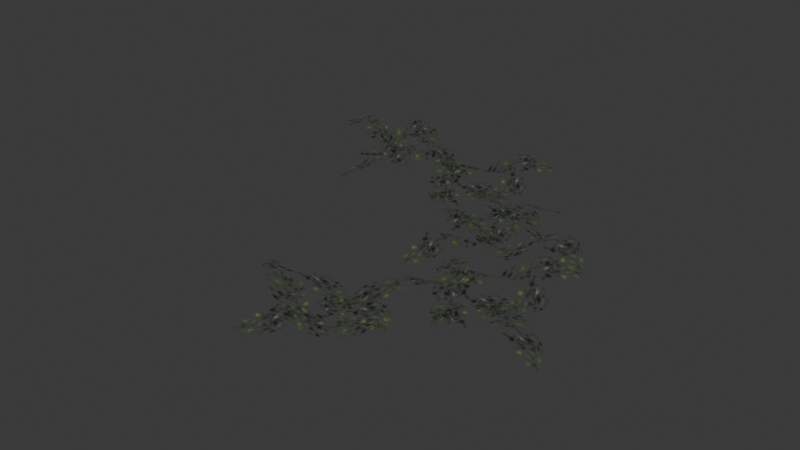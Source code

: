 # Source: source.blend  (saved by Blender 5.2.45; exported with 4.5.12 LTS)
import bpy
from mathutils import Matrix  # noqa: F401  (used for matrix-valued properties, if any)

bpy.ops.wm.read_factory_settings(use_empty=True)
scene = bpy.context.scene
scene.name = 'Grass02'

# ---- collections
col_collection = bpy.data.collections.new('Collection'); scene.collection.children.link(col_collection)

# ---- images (referenced by path relative to the original .blend; pixels are not part of the script)
import os
ASSET_DIR = os.environ.get("B2B_ASSET_DIR", "")  # directory of the original .blend (textures are referenced by path, not embedded)
HERE = os.path.dirname(os.path.abspath(__file__))  # packed textures are extracted next to this script under _unpacked/

def load_image(name, relpath, width, height, colorspace="sRGB"):
    """Load a texture the original file referenced (path relative to the .blend, or extracted next to this script)."""
    p = next((c for c in (os.path.join(HERE, relpath), os.path.join(ASSET_DIR, relpath)) if relpath and os.path.exists(c)), "")
    if p:
        img = bpy.data.images.load(p, check_existing=True)
        img.name = name
    else:  # same state as the original file: an image datablock whose file is absent (Cycles renders it pink)
        img = bpy.data.images.new(name, width, height)
        img.source = "FILE"
        img.filepath = "//" + (relpath or name)
    img.colorspace_settings.name = colorspace
    return img
img_tree_08_tga = load_image('tree_08.tga', '_unpacked/tree_08.a8b62638.tga', 32, 32, 'sRGB')

# ---- materials (node trees are filled in below, after node groups)
mat_tree_08_tga = bpy.data.materials.new('tree_08.tga')
mat_tree_08_tga.diffuse_color = (0.9869, 0.909, 0.7398, 1.0)

# ---- material node trees
mat_tree_08_tga.use_nodes = True; mat_tree_08_tga.node_tree.nodes.clear()
_N = mat_tree_08_tga.node_tree.nodes; _L = mat_tree_08_tga.node_tree.links
n0 = _N.new('ShaderNodeBsdfPrincipled'); n0.name = 'Principled BSDF'; n0.location = (-200, 100)
n0.inputs[10].default_value = 0.005
n1 = _N.new('ShaderNodeOutputMaterial'); n1.name = 'Material Output'; n1.location = (200, 100)
n2 = _N.new('ShaderNodeTexImage'); n2.name = 'Image Texture'; n2.location = (-600, 100)
n2.image = img_tree_08_tga
_L.new(n0.outputs[0], n1.inputs[0])
_L.new(n2.outputs[0], n0.inputs[0])
_L.new(n2.outputs[1], n0.inputs[4])
n1.is_active_output = True

# ---- world
world_world = bpy.data.worlds.new('World'); scene.world = world_world
world_world.use_nodes = True; world_world.node_tree.nodes.clear()
_N = world_world.node_tree.nodes; _L = world_world.node_tree.links
n0 = _N.new('ShaderNodeOutputWorld'); n0.name = 'World Output'; n0.location = (200, 100)
n1 = _N.new('ShaderNodeBackground'); n1.name = 'Background'; n1.location = (-200, 100)
n1.inputs[0].default_value = (0.05088, 0.05088, 0.05088, 1.0)
_L.new(n1.outputs[0], n0.inputs[0])
n0.is_active_output = True
world_world.color = (0.05088, 0.05088, 0.05088)
world_world.sun_shadow_jitter_overblur = 0.0

# ---- meshes
me_grass02 = bpy.data.meshes.new('Grass02')
me_grass02.from_pydata([(-46.32, 74.65, 2.673), (-14.8, 99.36, 7.264), (-39.77, 134.6, 24.15), (-66.18, 102.9, 14.4), (-71.11, 163.8, 7.084), (-88.05, 152.2, 2.439), (-23.04, 40.43, 14.66), (12.22, 61.29, 3.041), (-30.9, 152.1, 3.041), (-5.198, 130.5, 20.46), (18.25, 157.3, 12.75), (-7.647, 190.5, 24.15), (43.71, 205.0, 2.872), (31.51, 215.5, 6.65), (-64.75, 129.7, 14.4), (-30.88, 102.2, 3.5), (28.26, 111.4, 8.094), (8.955, 83.85, -0.5449), (44.63, 51.6, 24.15), (69.49, 85.42, 14.66), (88.41, 36.28, 6.887), (98.58, 51.38, 2.636), (-0.4505, 131.4, 6.713), (-26.39, 95.7, 9.437), (31.39, 108.1, 2.775), (3.671, 121.5, 0.5637), (-10.43, 91.51, 11.84), (9.169, 58.64, 28.38), (-27.26, 44.18, 12.17), (-2.141, 32.47, 12.17), (47.4, 142.1, 3.5), (10.51, 164.8, 21.99), (34.94, 66.22, 2.673), (66.96, 42.17, 7.264), (94.55, 75.41, 24.15), (57.04, 92.7, 14.4), (114.6, 113.2, 7.084), (99.08, 126.6, 2.439), (7.908, 34.88, 14.66), (37.18, 6.222, 3.041), (113.8, 71.38, 3.041), (99.56, 40.97, 20.46), (131.5, 25.25, 12.75), (156.9, 58.86, 24.15), (184.1, 12.99, 2.872), (191.1, 27.5, 6.65), (83.32, 98.27, 14.4), (65.52, 58.43, 3.5), (89.69, 3.678, 8.094), (58.13, 15.21, -0.5449), (36.21, -27.59, 24.15), (75.32, -42.86, 14.66), (32.75, -73.85, 6.887), (49.96, -79.77, 2.636), (101.6, 36.61, 6.713), (60.42, 52.41, 9.437), (87.35, -0.1829, 2.775), (93.14, 30.06, 0.5637), (60.51, 35.92, 11.84), (33.83, 8.479, 28.38), (10.44, 39.92, 12.17), (5.625, 12.63, 12.17), (124.3, -6.854, 3.5), (136.7, 34.65, 21.99), (83.15, -221.5, 2.673), (55.79, -192.3, 7.264), (22.85, -220.2, 24.15), (56.79, -243.8, 14.4), (-3.486, -254.0, 7.084), (9.499, -269.9, 2.439), (115.2, -195.4, 14.66), (91.36, -162.0, 3.041), (4.64, -212.9, 3.041), (23.9, -185.4, 20.46), (-4.845, -164.4, 12.75), (-35.67, -193.1, 24.15), (-54.52, -143.2, 2.872), (-63.95, -156.3, 6.65), (29.95, -244.7, 14.4), (54.4, -208.5, 3.5), (40.09, -150.4, 8.094), (69.17, -167.3, -0.5449), (98.19, -128.9, 24.15), (62.33, -107.1, 14.66), (109.6, -83.96, 6.887), (93.71, -75.14, 2.636), (22.61, -180.8, 6.713), (60.45, -203.5, 9.437), (43.07, -147.0, 2.775), (32.12, -175.8, 0.5637), (63.23, -187.2, 11.84), (94.27, -164.8, 28.38), (111.9, -199.9, 12.17), (121.3, -173.8, 12.17), (7.817, -134.0, 3.5), (-11.58, -172.8, 21.99), (107.5, -116.4, 2.673), (139.0, -91.64, 7.264), (114.1, -56.4, 24.15), (87.64, -88.16, 14.4), (82.71, -27.21, 7.084), (65.78, -38.77, 2.439), (130.8, -150.6, 14.66), (166.0, -129.7, 3.041), (122.9, -38.89, 3.041), (148.6, -60.47, 20.46), (172.1, -33.67, 12.75), (146.2, -0.4593, 24.15), (197.5, 13.97, 2.872), (185.3, 24.5, 6.65), (89.07, -61.33, 14.4), (122.9, -88.84, 3.5), (182.1, -79.65, 8.094), (162.8, -107.2, -0.5449), (198.5, -139.4, 24.15), (223.3, -105.6, 14.66), (242.2, -154.7, 6.887), (252.4, -139.6, 2.636), (153.4, -59.59, 6.713), (127.4, -95.31, 9.437), (185.2, -82.92, 2.775), (157.5, -69.5, 0.5637), (143.4, -99.49, 11.84), (163.0, -132.4, 28.38), (126.6, -146.8, 12.17), (151.7, -158.5, 12.17), (201.2, -48.93, 3.5), (164.3, -26.23, 21.99), (-109.7, 188.9, 2.673), (-130.9, 154.9, 7.264), (-95.36, 130.3, 24.15), (-81.4, 169.2, 14.4), (-55.92, 113.6, 7.084), (-43.96, 130.3, 2.439), (-143.3, 213.1, 14.66), (-169.3, 181.4, 3.041), (-97.7, 110.8, 3.041), (-129.2, 122.3, 20.46), (-142.1, 89.12, 12.75), (-106.4, 66.77, 24.15), (-149.7, 35.65, 2.872), (-134.7, 29.92, 6.65), (-73.57, 143.5, 14.4), (-114.8, 157.8, 3.5), (-167.2, 128.9, 8.094), (-158.5, 161.3, -0.5449), (-203.1, 179.5, 24.15), (-214.9, 139.2, 14.66), (-249.4, 178.9, 6.887), (-253.8, 161.2, 2.636), (-133.4, 119.9, 6.713), (-121.2, 162.3, 9.437), (-171.3, 130.9, 2.775), (-140.7, 127.8, 0.5637), (-137.7, 160.8, 11.84), (-167.3, 185.0, 28.38), (-138.0, 211.0, 12.17), (-165.6, 213.4, 12.17), (-174.7, 93.49, 3.5), (-132.3, 84.78, 21.99)], [], [(0, 1, 2), (2, 3, 0), (3, 2, 4), (4, 5, 3), (6, 7, 1), (1, 0, 6), (8, 9, 10), (10, 11, 8), (11, 10, 12), (12, 13, 11), (14, 15, 9), (9, 8, 14), (16, 17, 18), (18, 19, 16), (19, 18, 20), (20, 21, 19), (22, 23, 17), (17, 16, 22), (24, 25, 26), (26, 27, 24), (27, 26, 28), (28, 29, 27), (30, 31, 25), (25, 24, 30), (32, 33, 34), (34, 35, 32), (35, 34, 36), (36, 37, 35), (38, 39, 33), (33, 32, 38), (40, 41, 42), (42, 43, 40), (43, 42, 44), (44, 45, 43), (46, 47, 41), (41, 40, 46), (48, 49, 50), (50, 51, 48), (51, 50, 52), (52, 53, 51), (54, 55, 49), (49, 48, 54), (56, 57, 58), (58, 59, 56), (59, 58, 60), (60, 61, 59), (62, 63, 57), (57, 56, 62), (64, 65, 66), (66, 67, 64), (67, 66, 68), (68, 69, 67), (70, 71, 65), (65, 64, 70), (72, 73, 74), (74, 75, 72), (75, 74, 76), (76, 77, 75), (78, 79, 73), (73, 72, 78), (80, 81, 82), (82, 83, 80), (83, 82, 84), (84, 85, 83), (86, 87, 81), (81, 80, 86), (88, 89, 90), (90, 91, 88), (91, 90, 92), (92, 93, 91), (94, 95, 89), (89, 88, 94), (96, 97, 98), (98, 99, 96), (99, 98, 100), (100, 101, 99), (102, 103, 97), (97, 96, 102), (104, 105, 106), (106, 107, 104), (107, 106, 108), (108, 109, 107), (110, 111, 105), (105, 104, 110), (112, 113, 114), (114, 115, 112), (115, 114, 116), (116, 117, 115), (118, 119, 113), (113, 112, 118), (120, 121, 122), (122, 123, 120), (123, 122, 124), (124, 125, 123), (126, 127, 121), (121, 120, 126), (128, 129, 130), (130, 131, 128), (131, 130, 132), (132, 133, 131), (134, 135, 129), (129, 128, 134), (136, 137, 138), (138, 139, 136), (139, 138, 140), (140, 141, 139), (142, 143, 137), (137, 136, 142), (144, 145, 146), (146, 147, 144), (147, 146, 148), (148, 149, 147), (150, 151, 145), (145, 144, 150), (152, 153, 154), (154, 155, 152), (155, 154, 156), (156, 157, 155), (158, 159, 153), (153, 152, 158)])
me_grass02.polygons.foreach_set('use_smooth', [True] * 120)
_uv = me_grass02.uv_layers.new(name='Float2')
_uv.uv.foreach_set('vector', [0.0, 0.0, 1.0, 0.0, 1.0, 1.0, 1.0, 1.0, 0.0, 1.0, 0.0, 0.0, 0.0, 0.0, 1.0, 0.0, 1.0, 1.0, 1.0, 1.0, 0.0, 1.0, 0.0, 0.0, 0.0, 0.0, 1.0, 0.0, 1.0, 1.0, 1.0, 1.0, 0.0, 1.0, 0.0, 0.0, 0.0, 0.0, 1.0, 0.0, 1.0, 1.0, 1.0, 1.0, 0.0, 1.0, 0.0, 0.0, 0.0, 0.0, 1.0, 0.0, 1.0, 1.0, 1.0, 1.0, 0.0, 1.0, 0.0, 0.0, 0.0, 0.0, 1.0, 0.0, 1.0, 1.0, 1.0, 1.0, 0.0, 1.0, 0.0, 0.0, 0.0, 0.0, 1.0, 0.0, 1.0, 1.0, 1.0, 1.0, 0.0, 1.0, 0.0, 0.0, 0.0, 0.0, 1.0, 0.0, 1.0, 1.0, 1.0, 1.0, 0.0, 1.0, 0.0, 0.0, 0.0, 0.0, 1.0, 0.0, 1.0, 1.0, 1.0, 1.0, 0.0, 1.0, 0.0, 0.0, 0.0, 0.0, 1.0, 0.0, 1.0, 1.0, 1.0, 1.0, 0.0, 1.0, 0.0, 0.0, 0.0, 0.0, 1.0, 0.0, 1.0, 1.0, 1.0, 1.0, 0.0, 1.0, 0.0, 0.0, 0.0, 0.0, 1.0, 0.0, 1.0, 1.0, 1.0, 1.0, 0.0, 1.0, 0.0, 0.0, 0.0, 0.0, 1.0, 0.0, 1.0, 1.0, 1.0, 1.0, 0.0, 1.0, 0.0, 0.0, 0.0, 0.0, 1.0, 0.0, 1.0, 1.0, 1.0, 1.0, 0.0, 1.0, 0.0, 0.0, 0.0, 0.0, 1.0, 0.0, 1.0, 1.0, 1.0, 1.0, 0.0, 1.0, 0.0, 0.0, 0.0, 0.0, 1.0, 0.0, 1.0, 1.0, 1.0, 1.0, 0.0, 1.0, 0.0, 0.0, 0.0, 0.0, 1.0, 0.0, 1.0, 1.0, 1.0, 1.0, 0.0, 1.0, 0.0, 0.0, 0.0, 0.0, 1.0, 0.0, 1.0, 1.0, 1.0, 1.0, 0.0, 1.0, 0.0, 0.0, 0.0, 0.0, 1.0, 0.0, 1.0, 1.0, 1.0, 1.0, 0.0, 1.0, 0.0, 0.0, 0.0, 0.0, 1.0, 0.0, 1.0, 1.0, 1.0, 1.0, 0.0, 1.0, 0.0, 0.0, 0.0, 0.0, 1.0, 0.0, 1.0, 1.0, 1.0, 1.0, 0.0, 1.0, 0.0, 0.0, 0.0, 0.0, 1.0, 0.0, 1.0, 1.0, 1.0, 1.0, 0.0, 1.0, 0.0, 0.0, 0.0, 0.0, 1.0, 0.0, 1.0, 1.0, 1.0, 1.0, 0.0, 1.0, 0.0, 0.0, 0.0, 0.0, 1.0, 0.0, 1.0, 1.0, 1.0, 1.0, 0.0, 1.0, 0.0, 0.0, 0.0, 0.0, 1.0, 0.0, 1.0, 1.0, 1.0, 1.0, 0.0, 1.0, 0.0, 0.0, 0.0, 0.0, 1.0, 0.0, 1.0, 1.0, 1.0, 1.0, 0.0, 1.0, 0.0, 0.0, 0.0, 0.0, 1.0, 0.0, 1.0, 1.0, 1.0, 1.0, 0.0, 1.0, 0.0, 0.0, 0.0, 0.0, 1.0, 0.0, 1.0, 1.0, 1.0, 1.0, 0.0, 1.0, 0.0, 0.0, 0.0, 0.0, 1.0, 0.0, 1.0, 1.0, 1.0, 1.0, 0.0, 1.0, 0.0, 0.0, 0.0, 0.0, 1.0, 0.0, 1.0, 1.0, 1.0, 1.0, 0.0, 1.0, 0.0, 0.0, 0.0, 0.0, 1.0, 0.0, 1.0, 1.0, 1.0, 1.0, 0.0, 1.0, 0.0, 0.0, 0.0, 0.0, 1.0, 0.0, 1.0, 1.0, 1.0, 1.0, 0.0, 1.0, 0.0, 0.0, 0.0, 0.0, 1.0, 0.0, 1.0, 1.0, 1.0, 1.0, 0.0, 1.0, 0.0, 0.0, 0.0, 0.0, 1.0, 0.0, 1.0, 1.0, 1.0, 1.0, 0.0, 1.0, 0.0, 0.0, 0.0, 0.0, 1.0, 0.0, 1.0, 1.0, 1.0, 1.0, 0.0, 1.0, 0.0, 0.0, 0.0, 0.0, 1.0, 0.0, 1.0, 1.0, 1.0, 1.0, 0.0, 1.0, 0.0, 0.0, 0.0, 0.0, 1.0, 0.0, 1.0, 1.0, 1.0, 1.0, 0.0, 1.0, 0.0, 0.0, 0.0, 0.0, 1.0, 0.0, 1.0, 1.0, 1.0, 1.0, 0.0, 1.0, 0.0, 0.0, 0.0, 0.0, 1.0, 0.0, 1.0, 1.0, 1.0, 1.0, 0.0, 1.0, 0.0, 0.0, 0.0, 0.0, 1.0, 0.0, 1.0, 1.0, 1.0, 1.0, 0.0, 1.0, 0.0, 0.0, 0.0, 0.0, 1.0, 0.0, 1.0, 1.0, 1.0, 1.0, 0.0, 1.0, 0.0, 0.0, 0.0, 0.0, 1.0, 0.0, 1.0, 1.0, 1.0, 1.0, 0.0, 1.0, 0.0, 0.0, 0.0, 0.0, 1.0, 0.0, 1.0, 1.0, 1.0, 1.0, 0.0, 1.0, 0.0, 0.0, 0.0, 0.0, 1.0, 0.0, 1.0, 1.0, 1.0, 1.0, 0.0, 1.0, 0.0, 0.0, 0.0, 0.0, 1.0, 0.0, 1.0, 1.0, 1.0, 1.0, 0.0, 1.0, 0.0, 0.0, 0.0, 0.0, 1.0, 0.0, 1.0, 1.0, 1.0, 1.0, 0.0, 1.0, 0.0, 0.0, 0.0, 0.0, 1.0, 0.0, 1.0, 1.0, 1.0, 1.0, 0.0, 1.0, 0.0, 0.0, 0.0, 0.0, 1.0, 0.0, 1.0, 1.0, 1.0, 1.0, 0.0, 1.0, 0.0, 0.0, 0.0, 0.0, 1.0, 0.0, 1.0, 1.0, 1.0, 1.0, 0.0, 1.0, 0.0, 0.0, 0.0, 0.0, 1.0, 0.0, 1.0, 1.0, 1.0, 1.0, 0.0, 1.0, 0.0, 0.0, 0.0, 0.0, 1.0, 0.0, 1.0, 1.0, 1.0, 1.0, 0.0, 1.0, 0.0, 0.0, 0.0, 0.0, 1.0, 0.0, 1.0, 1.0, 1.0, 1.0, 0.0, 1.0, 0.0, 0.0, 0.0, 0.0, 1.0, 0.0, 1.0, 1.0, 1.0, 1.0, 0.0, 1.0, 0.0, 0.0, 0.0, 0.0, 1.0, 0.0, 1.0, 1.0, 1.0, 1.0, 0.0, 1.0, 0.0, 0.0, 0.0, 0.0, 1.0, 0.0, 1.0, 1.0, 1.0, 1.0, 0.0, 1.0, 0.0, 0.0, 0.0, 0.0, 1.0, 0.0, 1.0, 1.0, 1.0, 1.0, 0.0, 1.0, 0.0, 0.0, 0.0, 0.0, 1.0, 0.0, 1.0, 1.0, 1.0, 1.0, 0.0, 1.0, 0.0, 0.0, 0.0, 0.0, 1.0, 0.0, 1.0, 1.0, 1.0, 1.0, 0.0, 1.0, 0.0, 0.0, 0.0, 0.0, 1.0, 0.0, 1.0, 1.0, 1.0, 1.0, 0.0, 1.0, 0.0, 0.0, 0.0, 0.0, 1.0, 0.0, 1.0, 1.0, 1.0, 1.0, 0.0, 1.0, 0.0, 0.0])
me_grass02.materials.append(mat_tree_08_tga)
me_grass02.update()
me_grass02.normals_split_custom_set([tuple(v) for v in zip(*[iter([-0.02011, -0.1862, 0.9823, 0.0503, -0.03802, 0.998, -0.07714, -0.2166, 0.9732, -0.07714, -0.2166, 0.9732, -0.2351, -0.06315, 0.9699, -0.02011, -0.1862, 0.9823, -0.2351, -0.06315, 0.9699, -0.07714, -0.2166, 0.9732, -0.3712, 0.081, 0.925, -0.3712, 0.081, 0.925, -0.3186, 0.08749, 0.9438, -0.2351, -0.06315, 0.9699, 0.003092, 0.124, 0.9923, 0.2671, 0.08309, 0.9601, 0.0503, -0.03802, 0.998, 0.0503, -0.03802, 0.998, -0.02011, -0.1862, 0.9823, 0.003092, 0.124, 0.9923, -0.1648, 0.2168, 0.9622, -0.1479, 0.204, 0.9677, 0.01262, 0.004789, 0.9999, 0.01262, 0.004789, 0.9999, 0.216, -0.1212, 0.9688, -0.1648, 0.2168, 0.9622, 0.216, -0.1212, 0.9688, 0.01262, 0.004789, 0.9999, 0.3742, 0.03478, 0.9267, 0.3742, 0.03478, 0.9267, 0.361, 0.08489, 0.9287, 0.216, -0.1212, 0.9688, -0.102, 0.05931, 0.993, -0.08373, -0.4545, 0.8868, -0.1479, 0.204, 0.9677, -0.1479, 0.204, 0.9677, -0.1648, 0.2168, 0.9622, -0.102, 0.05931, 0.993, -0.2342, 0.0593, 0.9704, -0.1573, -0.0679, 0.9852, -0.04835, 0.1245, 0.991, -0.04835, 0.1245, 0.991, 0.2592, 0.08772, 0.9618, -0.2342, 0.0593, 0.9704, 0.2592, 0.08772, 0.9618, -0.04835, 0.1245, 0.991, 0.3742, -0.002588, 0.9273, 0.3742, -0.002588, 0.9273, 0.3835, 0.001561, 0.9235, 0.2592, 0.08772, 0.9618, 0.03351, -0.1443, 0.989, 0.2392, -0.1001, 0.9658, -0.1573, -0.0679, 0.9852, -0.1573, -0.0679, 0.9852, -0.2342, 0.0593, 0.9704, 0.03351, -0.1443, 0.989, 0.006103, 0.2676, 0.9635, 0.0574, -0.04489, 0.9973, -0.1261, 0.3257, 0.937, -0.1261, 0.3257, 0.937, -0.2399, 0.06449, 0.9687, 0.006103, 0.2676, 0.9635, -0.2399, 0.06449, 0.9687, -0.1261, 0.3257, 0.937, -0.3523, -0.1484, 0.9241, -0.3523, -0.1484, 0.9241, -0.2089, -0.448, 0.8693, -0.2399, 0.06449, 0.9687, 0.04341, -0.231, 0.972, 0.1568, -0.4582, 0.8749, 0.0574, -0.04489, 0.9973, 0.0574, -0.04489, 0.9973, 0.006103, 0.2676, 0.9635, 0.04341, -0.231, 0.972, -0.1851, -0.02878, 0.9823, -0.02372, -0.0584, 0.998, -0.2292, 0.01841, 0.9732, -0.2292, 0.01841, 0.9732, -0.1218, 0.2108, 0.9699, -0.1851, -0.02878, 0.9823, -0.1218, 0.2108, 0.9699, -0.2292, 0.01841, 0.9732, -0.01789, 0.3795, 0.925, -0.01789, 0.3795, 0.925, 0.002053, 0.3304, 0.9438, -0.1218, 0.2108, 0.9699, 0.1206, 0.02911, 0.9923, 0.1494, -0.2365, 0.9601, -0.02372, -0.0584, 0.998, -0.02372, -0.0584, 0.998, -0.1851, -0.02878, 0.9823, 0.1206, 0.02911, 0.9923, 0.1668, 0.2153, 0.9622, 0.1587, 0.1956, 0.9678, 0.007904, -0.0109, 0.9999, 0.007904, -0.0109, 0.9999, -0.0611, -0.24, 0.9688, 0.1668, 0.2153, 0.9622, -0.0611, -0.24, 0.9688, 0.007904, -0.0109, 0.9999, 0.1305, -0.3524, 0.9267, 0.1305, -0.3524, 0.9267, 0.1754, -0.3267, 0.9287, -0.0611, -0.24, 0.9688, 0.03088, 0.1139, 0.993, -0.4607, -0.03676, 0.8868, 0.1587, 0.1956, 0.9678, 0.1587, 0.1956, 0.9678, 0.1668, 0.2153, 0.9622, 0.03088, 0.1139, 0.993, -0.003436, 0.2416, 0.9704, -0.1063, 0.1343, 0.9852, 0.1077, 0.07898, 0.991, 0.1077, 0.07898, 0.991, 0.1518, -0.2276, 0.9618, -0.003436, 0.2416, 0.9704, 0.1518, -0.2276, 0.9618, 0.1077, 0.07898, 0.991, 0.09431, -0.3621, 0.9274, 0.09431, -0.3621, 0.9274, 0.1008, -0.37, 0.9235, 0.1518, -0.2276, 0.9618, -0.1307, -0.06971, 0.989, -0.03472, -0.257, 0.9658, -0.1063, 0.1343, 0.9852, -0.1063, 0.1343, 0.9852, -0.003436, 0.2416, 0.9704, -0.1307, -0.06971, 0.989, 0.2601, 0.06339, 0.9635, -0.0285, -0.0671, 0.9973, 0.2819, 0.2061, 0.937, 0.2819, 0.2061, 0.937, 0.0002121, 0.2484, 0.9687, 0.2601, 0.06339, 0.9635, 0.0002121, 0.2484, 0.9687, 0.2819, 0.2061, 0.937, -0.2345, 0.3019, 0.9241, -0.2345, 0.3019, 0.9241, -0.4868, 0.08584, 0.8693, 0.0002121, 0.2484, 0.9687, -0.2119, -0.1017, 0.972, -0.402, -0.27, 0.8749, -0.0285, -0.0671, 0.9973, -0.0285, -0.0671, 0.9973, 0.2601, 0.06339, 0.9635, -0.2119, -0.1017, 0.972, 0.1873, -0.003815, 0.9823, 0.03354, 0.05341, 0.998, 0.2225, -0.05791, 0.9732, 0.2225, -0.05791, 0.9732, 0.08342, -0.2287, 0.9699, 0.1873, -0.003815, 0.9823, 0.08342, -0.2287, 0.9699, 0.2225, -0.05791, 0.9732, -0.04831, -0.3769, 0.925, -0.04831, -0.3769, 0.925, -0.05939, -0.325, 0.9438, 0.08342, -0.2287, 0.9699, -0.1238, -0.007676, 0.9923, -0.106, 0.2589, 0.9601, 0.03354, 0.05341, 0.998, 0.03354, 0.05341, 0.998, 0.1873, -0.003815, 0.9823, -0.1238, -0.007676, 0.9923, -0.2017, -0.1831, 0.9622, -0.1903, -0.1651, 0.9677, -0.005896, 0.01211, 0.9999, -0.005896, 0.01211, 0.9999, 0.1019, 0.2258, 0.9688, -0.2017, -0.1831, 0.9622, 0.1019, 0.2258, 0.9688, -0.005896, 0.01211, 0.9999, -0.0673, 0.3697, 0.9267, -0.0673, 0.3697, 0.9267, -0.116, 0.3522, 0.9287, 0.1019, 0.2258, 0.9688, -0.05019, -0.1068, 0.993, 0.4601, -0.04379, 0.8868, -0.1903, -0.1651, 0.9677, -0.1903, -0.1651, 0.9677, -0.2017, -0.1831, 0.9622, -0.05019, -0.1068, 0.993, -0.03857, -0.2385, 0.9704, 0.0813, -0.1508, 0.9852, -0.1198, -0.05908, 0.991, -0.1198, -0.05908, 0.991, -0.11, 0.2505, 0.9618, -0.03857, -0.2385, 0.9704, -0.11, 0.2505, 0.9618, -0.1198, -0.05908, 0.991, -0.03, 0.373, 0.9274, -0.03, 0.373, 0.9274, -0.03498, 0.3819, 0.9235, -0.11, 0.2505, 0.9618, 0.1408, 0.0459, 0.989, 0.07882, 0.2471, 0.9658, 0.0813, -0.1508, 0.9852, 0.0813, -0.1508, 0.9852, -0.03857, -0.2385, 0.9704, 0.1408, 0.0459, 0.989, -0.2671, -0.0172, 0.9635, 0.03968, 0.0611, 0.9973, -0.3134, -0.154, 0.937, -0.3134, -0.154, 0.937, -0.04341, -0.2446, 0.9687, -0.2671, -0.0172, 0.9635, -0.04341, -0.2446, 0.9687, -0.3134, -0.154, 0.937, 0.1785, -0.338, 0.9241, 0.1785, -0.338, 0.9241, 0.4645, -0.1691, 0.8693, -0.04341, -0.2446, 0.9687, 0.2264, 0.06341, 0.972, 0.4428, 0.1961, 0.8749, 0.03968, 0.0611, 0.9973, 0.03968, 0.0611, 0.9973, -0.2671, -0.0172, 0.9635, 0.2264, 0.06341, 0.972, -0.02011, -0.1862, 0.9823, 0.0503, -0.03802, 0.998, -0.07714, -0.2166, 0.9732, -0.07714, -0.2166, 0.9732, -0.2351, -0.06315, 0.9699, -0.02011, -0.1862, 0.9823, -0.2351, -0.06315, 0.9699, -0.07714, -0.2166, 0.9732, -0.3712, 0.081, 0.925, -0.3712, 0.081, 0.925, -0.3186, 0.08749, 0.9438, -0.2351, -0.06315, 0.9699, 0.003092, 0.124, 0.9923, 0.2671, 0.08309, 0.9601, 0.0503, -0.03802, 0.998, 0.0503, -0.03802, 0.998, -0.02011, -0.1862, 0.9823, 0.003092, 0.124, 0.9923, -0.1648, 0.2168, 0.9622, -0.1479, 0.204, 0.9677, 0.01262, 0.004789, 0.9999, 0.01262, 0.004789, 0.9999, 0.216, -0.1212, 0.9688, -0.1648, 0.2168, 0.9622, 0.216, -0.1212, 0.9688, 0.01262, 0.004789, 0.9999, 0.3742, 0.03478, 0.9267, 0.3742, 0.03478, 0.9267, 0.361, 0.08489, 0.9287, 0.216, -0.1212, 0.9688, -0.102, 0.05931, 0.993, -0.08373, -0.4545, 0.8868, -0.1479, 0.204, 0.9677, -0.1479, 0.204, 0.9677, -0.1648, 0.2168, 0.9622, -0.102, 0.05931, 0.993, -0.2342, 0.0593, 0.9704, -0.1573, -0.0679, 0.9852, -0.04835, 0.1245, 0.991, -0.04835, 0.1245, 0.991, 0.2592, 0.08772, 0.9618, -0.2342, 0.0593, 0.9704, 0.2592, 0.08772, 0.9618, -0.04835, 0.1245, 0.991, 0.3741, -0.002622, 0.9274, 0.3741, -0.002622, 0.9274, 0.3835, 0.001561, 0.9235, 0.2592, 0.08772, 0.9618, 0.03351, -0.1443, 0.989, 0.2392, -0.1001, 0.9658, -0.1573, -0.0679, 0.9852, -0.1573, -0.0679, 0.9852, -0.2342, 0.0593, 0.9704, 0.03351, -0.1443, 0.989, 0.006103, 0.2676, 0.9635, 0.0574, -0.04489, 0.9973, -0.1261, 0.3257, 0.937, -0.1261, 0.3257, 0.937, -0.2399, 0.06449, 0.9687, 0.006103, 0.2676, 0.9635, -0.2399, 0.06449, 0.9687, -0.1261, 0.3257, 0.937, -0.3523, -0.1484, 0.9241, -0.3523, -0.1484, 0.9241, -0.2089, -0.448, 0.8693, -0.2399, 0.06449, 0.9687, 0.04341, -0.231, 0.972, 0.1568, -0.4582, 0.8749, 0.0574, -0.04489, 0.9973, 0.0574, -0.04489, 0.9973, 0.006103, 0.2676, 0.9635, 0.04341, -0.231, 0.972, -0.04479, 0.1819, 0.9823, -0.06032, 0.01854, 0.998, -0.001649, 0.2299, 0.9732, -0.001649, 0.2299, 0.9732, 0.1993, 0.1397, 0.9699, -0.04479, 0.1819, 0.9823, 0.1993, 0.1397, 0.9699, -0.001649, 0.2299, 0.9732, 0.3765, 0.05089, 0.925, 0.3765, 0.05089, 0.925, 0.3293, 0.02675, 0.9438, 0.1993, 0.1397, 0.9699, 0.03951, -0.1176, 0.9923, -0.2226, -0.1694, 0.9601, -0.06032, 0.01854, 0.998, -0.06032, 0.01854, 0.998, -0.04479, 0.1819, 0.9823, 0.03951, -0.1176, 0.9923, 0.2291, -0.1474, 0.9622, 0.2087, -0.1411, 0.9677, -0.01021, -0.008797, 0.9999, -0.01021, -0.008797, 0.9999, -0.2445, 0.04003, 0.9688, 0.2291, -0.1474, 0.9622, -0.2445, 0.04003, 0.9688, -0.01021, -0.008797, 0.9999, -0.3397, -0.1607, 0.9267, -0.3397, -0.1607, 0.9267, -0.3102, -0.2032, 0.9287, -0.2445, 0.04003, 0.9688, 0.1161, -0.0208, 0.993, -0.07677, 0.4557, 0.8868, 0.2087, -0.1411, 0.9677, 0.2087, -0.1411, 0.9677, 0.2291, -0.1474, 0.9622, 0.1161, -0.0208, 0.993, 0.2404, 0.02443, 0.9704, 0.1246, 0.1176, 0.9852, 0.08807, -0.1004, 0.991, 0.08807, -0.1004, 0.991, -0.2135, -0.1711, 0.9618, 0.2404, 0.02443, 0.9704, -0.2135, -0.1711, 0.9618, 0.08807, -0.1004, 0.991, -0.3525, -0.1255, 0.9274, -0.3525, -0.1255, 0.9274, -0.3598, -0.1326, 0.9235, -0.2135, -0.1711, 0.9618, -0.08081, 0.1241, 0.989, -0.259, 0.01219, 0.9658, 0.1246, 0.1176, 0.9852, 0.1246, 0.1176, 0.9852, 0.2404, 0.02443, 0.9704, -0.08081, 0.1241, 0.989, 0.0858, -0.2536, 0.9635, -0.0693, 0.02259, 0.9973, 0.2299, -0.2629, 0.937, 0.2299, -0.2629, 0.937, 0.2475, 0.02139, 0.9686, 0.0858, -0.2536, 0.9635, 0.2475, 0.02139, 0.9686, 0.2299, -0.2629, 0.937, 0.2803, 0.2599, 0.9241, 0.2803, 0.2599, 0.9241, 0.04309, 0.4925, 0.8693, 0.2475, 0.02139, 0.9686, -0.1198, 0.2022, 0.972, -0.304, 0.3769, 0.8749, -0.0693, 0.02259, 0.9973, -0.0693, 0.02259, 0.9973, 0.0858, -0.2536, 0.9635, -0.1198, 0.2022, 0.972])] * 3)])
arm_grass02_skeleton = bpy.data.armatures.new('Grass02_skeleton')  # bones are not reproduced

# ---- objects
ob_grass02_skeleton = bpy.data.objects.new('Grass02_skeleton', arm_grass02_skeleton)
ob_grass02 = bpy.data.objects.new('Grass02', me_grass02)

# ---- transforms, parenting, visibility, modifiers, constraints
ob_grass02_skeleton.location = (0.0, 0.0, 0.0)
ob_grass02_skeleton.show_in_front = True
ob_grass02.parent = ob_grass02_skeleton
ob_grass02.location = (0.0, 0.0, 0.0)
_vg = ob_grass02.vertex_groups.new(name='QuadPatch01')
_vg.add([0, 1, 2, 3, 4, 5, 6, 7, 8, 9, 10, 11, 12, 13, 14, 15, 16, 17, 18, 19, 20, 21, 22, 23, 24, 25, 26, 27, 28, 29, 30, 31], 1.0, 'REPLACE')
_vg = ob_grass02.vertex_groups.new(name='QuadPatch02')
_vg.add([32, 33, 34, 35, 36, 37, 38, 39, 40, 41, 42, 43, 44, 45, 46, 47, 48, 49, 50, 51, 52, 53, 54, 55, 56, 57, 58, 59, 60, 61, 62, 63], 1.0, 'REPLACE')
_vg = ob_grass02.vertex_groups.new(name='QuadPatch03')
_vg.add([64, 65, 66, 67, 68, 69, 70, 71, 72, 73, 74, 75, 76, 77, 78, 79, 80, 81, 82, 83, 84, 85, 86, 87, 88, 89, 90, 91, 92, 93, 94, 95], 1.0, 'REPLACE')
_vg = ob_grass02.vertex_groups.new(name='QuadPatch04')
_vg.add([96, 97, 98, 99, 100, 101, 102, 103, 104, 105, 106, 107, 108, 109, 110, 111, 112, 113, 114, 115, 116, 117, 118, 119, 120, 121, 122, 123, 124, 125, 126, 127], 1.0, 'REPLACE')
_vg = ob_grass02.vertex_groups.new(name='QuadPatch05')
_vg.add([128, 129, 130, 131, 132, 133, 134, 135, 136, 137, 138, 139, 140, 141, 142, 143, 144, 145, 146, 147, 148, 149, 150, 151, 152, 153, 154, 155, 156, 157, 158, 159], 1.0, 'REPLACE')
_m = ob_grass02.modifiers.new('Armature', 'ARMATURE')
_m.object = ob_grass02_skeleton

# ---- collection membership
scene.collection.objects.link(ob_grass02_skeleton)
scene.collection.objects.link(ob_grass02)

# ---- scene / render settings (as saved in the file)
scene.frame_start = 0; scene.frame_end = 0; scene.frame_set(0)
scene.render.engine = 'BLENDER_EEVEE_NEXT'
scene.render.bake_bias = 0.0
scene.render.bake_samples = 0
scene.render.compositor_device = 'GPU'
scene.eevee.use_volume_custom_range = False
scene.eevee.fast_gi_thickness_near = 0.1
scene.eevee.fast_gi_thickness_far = 0.0
scene.eevee.ray_tracing_options.screen_trace_thickness = 0.1
bpy.context.view_layer.update()

# ---- added for rendering (the .blend has no active camera and no usable light): camera, sun
cam_auto = bpy.data.cameras.new('AutoCamera')
cam_auto.lens = 50.0
cam_auto.sensor_width = 36.0
cam_auto.clip_end = 11397.4
ob_auto_camera = bpy.data.objects.new('AutoCamera', cam_auto)
scene.collection.objects.link(ob_auto_camera)
ob_auto_camera.location = (648.716, -806.485, 533.458)
ob_auto_camera.rotation_euler = (1.09748, -7.21219e-08, 0.694738)
scene.camera = ob_auto_camera
light_auto_sun = bpy.data.lights.new('AutoSun', 'SUN')
light_auto_sun.energy = 3.0
light_auto_sun.angle = 0.0523599
ob_auto_sun = bpy.data.objects.new('AutoSun', light_auto_sun)
scene.collection.objects.link(ob_auto_sun)
ob_auto_sun.rotation_euler = (0.872665, 0.174533, 0.523599)
bpy.context.view_layer.update()
